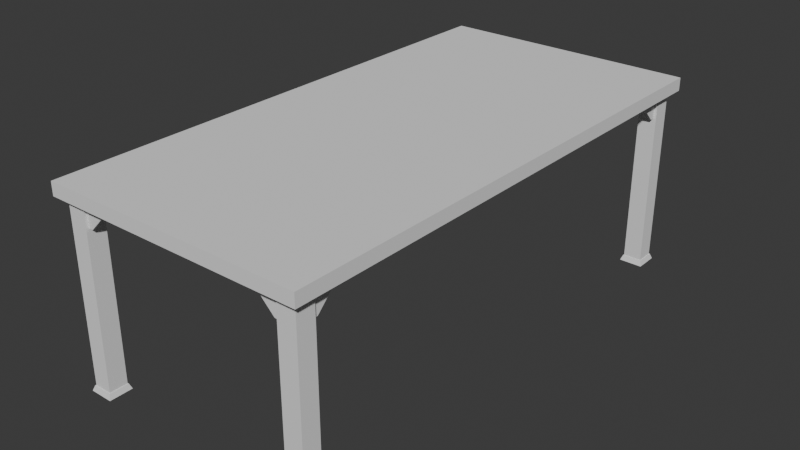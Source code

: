 # Source: MetalTable.blend  (saved by Blender 4.0.36; exported with 4.5.12 LTS)
import bpy
from mathutils import Matrix  # noqa: F401  (used for matrix-valued properties, if any)

bpy.ops.wm.read_factory_settings(use_empty=True)
scene = bpy.context.scene
scene.name = 'Scene'

# ---- collections
col_collection = bpy.data.collections.new('Collection'); scene.collection.children.link(col_collection)

# ---- world
world_world = bpy.data.worlds.new('World'); scene.world = world_world
world_world.use_nodes = True; world_world.node_tree.nodes.clear()
_N = world_world.node_tree.nodes; _L = world_world.node_tree.links
n0 = _N.new('ShaderNodeOutputWorld'); n0.name = 'World Output'; n0.location = (300, 300)
n1 = _N.new('ShaderNodeBackground'); n1.name = 'Background'; n1.location = (10, 300)
n1.inputs[0].default_value = (0.05088, 0.05088, 0.05088, 1.0)
_L.new(n1.outputs[0], n0.inputs[0])
n0.is_active_output = True
world_world.color = (0.05088, 0.05088, 0.05088)
world_world.use_sun_shadow = False
world_world.sun_shadow_jitter_overblur = 0.0

# ---- meshes
me_cube_001 = bpy.data.meshes.new('Cube.001')
me_cube_001.from_pydata([(14.69, -30.31, 21.88), (14.69, -30.31, -2.384e-07), (12.5, -28.12, 21.88), (12.5, -28.12, -2.384e-07), (12.5, -30.31, 21.88), (12.5, -30.31, -2.384e-07), (14.69, -28.12, -2.384e-07), (14.69, -28.12, 21.88), (14.09, -28.13, 19.07), (14.09, -28.13, 21.89), (14.09, -25.31, 21.89), (14.37, -28.13, 19.07), (14.37, -28.13, 21.89), (14.37, -25.31, 21.89), (14.09, -25.31, 21.33), (14.09, -27.57, 19.07), (14.37, -27.57, 19.07), (14.37, -25.31, 21.33), (9.687, -29.72, 21.33), (11.94, -29.72, 19.07), (11.94, -30.0, 19.07), (9.687, -30.0, 21.33), (9.687, -29.72, 21.89), (12.5, -29.72, 21.89), (12.5, -29.72, 19.07), (9.687, -30.0, 21.89), (12.5, -30.0, 21.89), (12.5, -30.0, 19.07), (-14.69, -30.31, 21.88), (-14.69, -30.31, -2.384e-07), (-12.5, -28.12, 21.88), (-12.5, -28.12, -2.384e-07), (-12.5, -30.31, 21.88), (-12.5, -30.31, -2.384e-07), (-14.69, -28.12, -2.384e-07), (-14.69, -28.12, 21.88), (-14.09, -28.13, 19.07), (-14.09, -28.13, 21.89), (-14.09, -25.31, 21.89), (-14.37, -28.13, 19.07), (-14.37, -28.13, 21.89), (-14.37, -25.31, 21.89), (-14.09, -25.31, 21.33), (-14.09, -27.57, 19.07), (-14.37, -27.57, 19.07), (-14.37, -25.31, 21.33), (-9.687, -29.72, 21.33), (-11.94, -29.72, 19.07), (-11.94, -30.0, 19.07), (-9.687, -30.0, 21.33), (-9.687, -29.72, 21.89), (-12.5, -29.72, 21.89), (-12.5, -29.72, 19.07), (-9.687, -30.0, 21.89), (-12.5, -30.0, 21.89), (-12.5, -30.0, 19.07), (14.69, 30.31, 21.88), (14.69, 30.31, -2.384e-07), (12.5, 28.12, 21.88), (12.5, 28.12, -2.384e-07), (12.5, 30.31, 21.88), (12.5, 30.31, -2.384e-07), (14.69, 28.12, -2.384e-07), (14.69, 28.12, 21.88), (14.09, 28.13, 19.07), (14.09, 28.13, 21.89), (14.09, 25.31, 21.89), (14.37, 28.13, 19.07), (14.37, 28.13, 21.89), (14.37, 25.31, 21.89), (14.09, 25.31, 21.33), (14.09, 27.57, 19.07), (14.37, 27.57, 19.07), (14.37, 25.31, 21.33), (9.687, 29.72, 21.33), (11.94, 29.72, 19.07), (11.94, 30.0, 19.07), (9.687, 30.0, 21.33), (9.687, 29.72, 21.89), (12.5, 29.72, 21.89), (12.5, 29.72, 19.07), (9.687, 30.0, 21.89), (12.5, 30.0, 21.89), (12.5, 30.0, 19.07), (-14.69, 30.31, 21.88), (-14.69, 30.31, -2.384e-07), (-12.5, 28.12, 21.88), (-12.5, 28.12, -2.384e-07), (-12.5, 30.31, 21.88), (-12.5, 30.31, -2.384e-07), (-14.69, 28.12, -2.384e-07), (-14.69, 28.12, 21.88), (-14.09, 28.13, 19.07), (-14.09, 28.13, 21.89), (-14.09, 25.31, 21.89), (-14.37, 28.13, 19.07), (-14.37, 28.13, 21.89), (-14.37, 25.31, 21.89), (-14.09, 25.31, 21.33), (-14.09, 27.57, 19.07), (-14.37, 27.57, 19.07), (-14.37, 25.31, 21.33), (-9.687, 29.72, 21.33), (-11.94, 29.72, 19.07), (-11.94, 30.0, 19.07), (-9.687, 30.0, 21.33), (-9.687, 29.72, 21.89), (-12.5, 29.72, 21.89), (-12.5, 29.72, 19.07), (-9.687, 30.0, 21.89), (-12.5, 30.0, 21.89), (-12.5, 30.0, 19.07), (12.19, -30.63, -9.313e-07), (12.41, -30.4, 0.625), (12.19, -27.81, -9.313e-07), (12.41, -28.04, 0.625), (15.0, -30.63, -9.313e-07), (14.78, -30.4, 0.625), (15.0, -27.81, -9.313e-07), (14.78, -28.04, 0.625), (-12.19, -30.63, -9.313e-07), (-12.41, -30.4, 0.625), (-12.19, -27.81, -9.313e-07), (-12.41, -28.04, 0.625), (-15.0, -30.63, -9.313e-07), (-14.78, -30.4, 0.625), (-15.0, -27.81, -9.313e-07), (-14.78, -28.04, 0.625), (12.19, 30.63, -9.313e-07), (12.41, 30.4, 0.625), (12.19, 27.81, -9.313e-07), (12.41, 28.04, 0.625), (15.0, 30.63, -9.313e-07), (14.78, 30.4, 0.625), (15.0, 27.81, -9.313e-07), (14.78, 28.04, 0.625), (-12.19, 30.63, -9.313e-07), (-12.41, 30.4, 0.625), (-12.19, 27.81, -9.313e-07), (-12.41, 28.04, 0.625), (-15.0, 30.63, -9.313e-07), (-14.78, 30.4, 0.625), (-15.0, 27.81, -9.313e-07), (-14.78, 28.04, 0.625)], [], [(5, 4, 2, 3), (3, 2, 7, 6), (6, 7, 0, 1), (1, 0, 4, 5), (14, 10, 13, 17), (16, 17, 13, 12, 11), (8, 9, 10, 14, 15), (16, 15, 14, 17), (15, 16, 11, 8), (20, 19, 24, 27), (19, 20, 21, 18), (27, 26, 25, 21, 20), (19, 18, 22, 23, 24), (21, 25, 22, 18), (33, 31, 30, 32), (31, 34, 35, 30), (34, 29, 28, 35), (29, 33, 32, 28), (42, 45, 41, 38), (44, 39, 40, 41, 45), (36, 43, 42, 38, 37), (44, 45, 42, 43), (43, 36, 39, 44), (48, 55, 52, 47), (47, 46, 49, 48), (55, 48, 49, 53, 54), (47, 52, 51, 50, 46), (49, 46, 50, 53), (61, 59, 58, 60), (59, 62, 63, 58), (62, 57, 56, 63), (57, 61, 60, 56), (70, 73, 69, 66), (72, 67, 68, 69, 73), (64, 71, 70, 66, 65), (72, 73, 70, 71), (71, 64, 67, 72), (76, 83, 80, 75), (75, 74, 77, 76), (83, 76, 77, 81, 82), (75, 80, 79, 78, 74), (77, 74, 78, 81), (89, 88, 86, 87), (87, 86, 91, 90), (90, 91, 84, 85), (85, 84, 88, 89), (98, 94, 97, 101), (100, 101, 97, 96, 95), (92, 93, 94, 98, 99), (100, 99, 98, 101), (99, 100, 95, 92), (104, 103, 108, 111), (103, 104, 105, 102), (111, 110, 109, 105, 104), (103, 102, 106, 107, 108), (105, 109, 106, 102), (112, 113, 115, 114), (114, 115, 119, 118), (118, 119, 117, 116), (116, 117, 113, 112), (114, 118, 116, 112), (119, 115, 113, 117), (120, 122, 123, 121), (122, 126, 127, 123), (126, 124, 125, 127), (124, 120, 121, 125), (122, 120, 124, 126), (127, 125, 121, 123), (128, 130, 131, 129), (130, 134, 135, 131), (134, 132, 133, 135), (132, 128, 129, 133), (130, 128, 132, 134), (135, 133, 129, 131), (136, 137, 139, 138), (138, 139, 143, 142), (142, 143, 141, 140), (140, 141, 137, 136), (138, 142, 140, 136), (143, 139, 137, 141)])
me_cube_001.polygons.foreach_set('material_index', [0, 0, 0, 0, 0, 0, 0, 0, 0, 0, 0, 0, 0, 0, 0, 0, 0, 0, 0, 0, 0, 0, 0, 0, 0, 0, 0, 0, 0, 0, 0, 0, 0, 0, 0, 0, 0, 0, 0, 0, 0, 0, 0, 0, 0, 0, 0, 0, 0, 0, 0, 0, 0, 0, 0, 0, 1, 1, 1, 1, 1, 1, 1, 1, 1, 1, 1, 1, 1, 1, 1, 1, 1, 1, 1, 1, 1, 1, 1, 1])
_uv = me_cube_001.uv_layers.new(name='UVMap')
_uv.uv.foreach_set('vector', [0.001206, 0.9987, 0.001206, 0.5013, 0.04899, 0.5013, 0.04899, 0.9987, 0.1012, 0.9987, 0.1012, 0.5013, 0.149, 0.5013, 0.149, 0.9987, 0.05121, 0.9987, 0.05121, 0.5013, 0.09899, 0.5013, 0.09899, 0.9987, 0.1512, 0.9987, 0.1512, 0.5013, 0.199, 0.5013, 0.199, 0.9987, 0.8744, 0.6848, 0.8521, 0.6848, 0.8521, 0.6736, 0.8744, 0.6736, 0.9616, 0.7156, 0.8753, 0.8019, 0.854, 0.8019, 0.854, 0.6943, 0.9616, 0.6943, 0.9851, 0.7178, 0.9851, 0.8254, 0.8775, 0.8254, 0.8775, 0.8041, 0.9638, 0.7178, 0.9644, 0.6736, 0.9644, 0.6848, 0.8744, 0.6848, 0.8744, 0.6736, 0.9866, 0.6736, 0.9866, 0.6849, 0.9644, 0.6849, 0.9644, 0.6736, 0.6946, 0.8399, 0.6946, 0.8512, 0.6724, 0.8512, 0.6724, 0.8399, 0.6724, 0.8399, 0.6724, 0.8512, 0.5823, 0.8512, 0.5823, 0.8399, 0.6931, 0.8841, 0.6931, 0.9917, 0.5855, 0.9917, 0.5855, 0.9704, 0.6718, 0.8841, 0.6696, 0.8819, 0.5832, 0.9682, 0.5619, 0.9682, 0.5619, 0.8606, 0.6696, 0.8606, 0.5823, 0.8512, 0.5601, 0.8512, 0.5601, 0.8399, 0.5823, 0.8399, 0.001206, 0.4987, 0.04899, 0.4987, 0.04899, 0.001255, 0.001206, 0.001255, 0.1012, 0.4987, 0.149, 0.4987, 0.149, 0.001255, 0.1012, 0.001255, 0.05121, 0.4987, 0.09899, 0.4987, 0.09899, 0.001255, 0.05121, 0.001255, 0.1512, 0.4987, 0.199, 0.4987, 0.199, 0.001255, 0.1512, 0.001255, 0.7265, 0.6848, 0.7265, 0.6736, 0.7043, 0.6736, 0.7043, 0.6848, 0.8138, 0.7156, 0.8138, 0.6943, 0.7062, 0.6943, 0.7062, 0.8019, 0.7275, 0.8019, 0.8373, 0.7178, 0.816, 0.7178, 0.7297, 0.8041, 0.7297, 0.8254, 0.8373, 0.8254, 0.8166, 0.6736, 0.7265, 0.6736, 0.7265, 0.6848, 0.8166, 0.6848, 0.8388, 0.6736, 0.8166, 0.6736, 0.8166, 0.6849, 0.8388, 0.6849, 0.5468, 0.8399, 0.5245, 0.8399, 0.5245, 0.8512, 0.5468, 0.8512, 0.5245, 0.8399, 0.4345, 0.8399, 0.4345, 0.8512, 0.5245, 0.8512, 0.5453, 0.8841, 0.524, 0.8841, 0.4377, 0.9704, 0.4377, 0.9917, 0.5453, 0.9917, 0.5217, 0.8819, 0.5217, 0.8606, 0.4141, 0.8606, 0.4141, 0.9682, 0.4354, 0.9682, 0.4345, 0.8512, 0.4345, 0.8399, 0.4123, 0.8399, 0.4123, 0.8512, 0.2024, 0.9987, 0.2502, 0.9987, 0.2502, 0.5013, 0.2024, 0.5013, 0.3024, 0.9987, 0.3502, 0.9987, 0.3502, 0.5013, 0.3024, 0.5013, 0.2524, 0.9987, 0.3002, 0.9987, 0.3002, 0.5013, 0.2524, 0.5013, 0.3524, 0.9987, 0.4002, 0.9987, 0.4002, 0.5013, 0.3524, 0.5013, 0.5787, 0.6848, 0.5787, 0.6736, 0.5565, 0.6736, 0.5565, 0.6848, 0.6659, 0.7156, 0.6659, 0.6943, 0.5583, 0.6943, 0.5583, 0.8019, 0.5796, 0.8019, 0.6895, 0.7178, 0.6682, 0.7178, 0.5819, 0.8041, 0.5819, 0.8254, 0.6895, 0.8254, 0.6688, 0.6736, 0.5787, 0.6736, 0.5787, 0.6848, 0.6688, 0.6848, 0.691, 0.6736, 0.6688, 0.6736, 0.6688, 0.6849, 0.691, 0.6849, 0.5468, 0.6736, 0.5245, 0.6736, 0.5245, 0.6849, 0.5468, 0.6849, 0.5245, 0.6736, 0.4345, 0.6736, 0.4345, 0.6848, 0.5245, 0.6848, 0.5453, 0.7178, 0.524, 0.7178, 0.4377, 0.8041, 0.4377, 0.8254, 0.5453, 0.8254, 0.5217, 0.7156, 0.5217, 0.6943, 0.4141, 0.6943, 0.4141, 0.8019, 0.4354, 0.8019, 0.4345, 0.6848, 0.4345, 0.6736, 0.4123, 0.6736, 0.4123, 0.6848, 0.2024, 0.4987, 0.2024, 0.001255, 0.2502, 0.001255, 0.2502, 0.4987, 0.3024, 0.4987, 0.3024, 0.001255, 0.3502, 0.001255, 0.3502, 0.4987, 0.2524, 0.4987, 0.2524, 0.001255, 0.3002, 0.001255, 0.3002, 0.4987, 0.3524, 0.4987, 0.3524, 0.001255, 0.4002, 0.001255, 0.4002, 0.4987, 0.8744, 0.8512, 0.8521, 0.8512, 0.8521, 0.8399, 0.8744, 0.8399, 0.9616, 0.8819, 0.8753, 0.9682, 0.854, 0.9682, 0.854, 0.8606, 0.9616, 0.8606, 0.9851, 0.8841, 0.9851, 0.9917, 0.8775, 0.9917, 0.8775, 0.9704, 0.9638, 0.8841, 0.9644, 0.8399, 0.9644, 0.8512, 0.8744, 0.8512, 0.8744, 0.8399, 0.9866, 0.8399, 0.9866, 0.8512, 0.9644, 0.8512, 0.9644, 0.8399, 0.8424, 0.8399, 0.8424, 0.8512, 0.8202, 0.8512, 0.8202, 0.8399, 0.8202, 0.8399, 0.8202, 0.8512, 0.7301, 0.8512, 0.7301, 0.8399, 0.8409, 0.8841, 0.8409, 0.9917, 0.7333, 0.9917, 0.7333, 0.9704, 0.8196, 0.8841, 0.8174, 0.8819, 0.7311, 0.9682, 0.7098, 0.9682, 0.7098, 0.8606, 0.8174, 0.8606, 0.7301, 0.8512, 0.7079, 0.8512, 0.7079, 0.8399, 0.7301, 0.8399, 0.7658, 0.1267, 0.758, 0.1498, 0.6756, 0.1498, 0.6678, 0.1267, 0.7658, 0.1751, 0.758, 0.1982, 0.6756, 0.1982, 0.6678, 0.1751, 0.7658, 0.1025, 0.758, 0.1256, 0.6756, 0.1256, 0.6678, 0.1025, 0.7658, 0.1509, 0.758, 0.174, 0.6756, 0.174, 0.6678, 0.1509, 0.9373, 0.01106, 0.9373, 0.05112, 0.8972, 0.05112, 0.8972, 0.01106, 0.7502, 0.01908, 0.7502, 0.1014, 0.6678, 0.1014, 0.6678, 0.01908, 0.879, 0.1229, 0.781, 0.1229, 0.7888, 0.146, 0.8712, 0.146, 0.879, 0.1713, 0.781, 0.1713, 0.7888, 0.1944, 0.8712, 0.1944, 0.879, 0.09869, 0.781, 0.09869, 0.7888, 0.1218, 0.8712, 0.1218, 0.879, 0.1471, 0.781, 0.1471, 0.7888, 0.1702, 0.8712, 0.1702, 0.9373, 0.06919, 0.8972, 0.06919, 0.8972, 0.1093, 0.9373, 0.1093, 0.8634, 0.01527, 0.781, 0.01527, 0.781, 0.0976, 0.8634, 0.0976, 0.637, 0.1238, 0.5391, 0.1238, 0.5469, 0.1469, 0.6292, 0.1469, 0.637, 0.1722, 0.5391, 0.1722, 0.5469, 0.1953, 0.6292, 0.1953, 0.637, 0.09958, 0.5391, 0.09958, 0.5469, 0.1227, 0.6292, 0.1227, 0.637, 0.148, 0.5391, 0.148, 0.5469, 0.1711, 0.6292, 0.1711, 0.9946, 0.1521, 0.9546, 0.1521, 0.9546, 0.1922, 0.9946, 0.1922, 0.6214, 0.01616, 0.5391, 0.01616, 0.5391, 0.09849, 0.6214, 0.09849, 0.5021, 0.123, 0.4943, 0.1461, 0.412, 0.1461, 0.4042, 0.123, 0.5021, 0.1714, 0.4943, 0.1946, 0.412, 0.1946, 0.4042, 0.1714, 0.5021, 0.0988, 0.4943, 0.1219, 0.412, 0.1219, 0.4042, 0.0988, 0.5021, 0.1472, 0.4943, 0.1703, 0.412, 0.1703, 0.4042, 0.1472, 0.9373, 0.1537, 0.9373, 0.1937, 0.8972, 0.1937, 0.8972, 0.1537, 0.4865, 0.01539, 0.4865, 0.09771, 0.4042, 0.09771, 0.4042, 0.01539])
me_cube_001.materials.append(None)
me_cube_001.materials.append(None)
me_cube_001.update()
me_cube_004 = bpy.data.meshes.new('Cube.004')
me_cube_004.from_pydata([(-0.5, -1.0, 0.7), (-0.5, -1.0, 0.75), (-0.5, 1.0, 0.7), (-0.5, 1.0, 0.75), (0.5, -1.0, 0.7), (0.5, -1.0, 0.75), (0.5, 1.0, 0.7), (0.5, 1.0, 0.75)], [], [(0, 1, 3, 2), (2, 3, 7, 6), (6, 7, 5, 4), (4, 5, 1, 0), (2, 6, 4, 0), (7, 3, 1, 5)])
_uv = me_cube_004.uv_layers.new(name='UVMap')
_uv.uv.foreach_set('vector', [0.9376, 0.9011, 0.9151, 0.9011, 0.9151, 0.003508, 0.9376, 0.003508, 0.9965, 0.4523, 0.9741, 0.4523, 0.9741, 0.003508, 0.9965, 0.003508, 0.967, 0.9011, 0.9446, 0.9011, 0.9446, 0.003508, 0.967, 0.003508, 0.9965, 0.9081, 0.9741, 0.9081, 0.9741, 0.4593, 0.9965, 0.4593, 0.4523, 0.9011, 0.003508, 0.9011, 0.003508, 0.003508, 0.4523, 0.003508, 0.9081, 0.9011, 0.4593, 0.9011, 0.4593, 0.003508, 0.9081, 0.003508])
me_cube_004.update()

# ---- objects
ob_cube = bpy.data.objects.new('Cube', me_cube_001)
ob_cube_001 = bpy.data.objects.new('Cube.001', me_cube_004)

# ---- transforms, parenting, visibility, modifiers, constraints
ob_cube.location = (5.96e-08, -5.96e-08, 0.0)
ob_cube.scale = (0.032, 0.032, 0.032)
ob_cube_001.location = (0.0, 0.0, 0.0)

# ---- collection membership
col_collection.objects.link(ob_cube)
col_collection.objects.link(ob_cube_001)

# ---- scene / render settings (as saved in the file)
scene.frame_start = 1; scene.frame_end = 250; scene.frame_set(1)
scene.render.engine = 'BLENDER_EEVEE_NEXT'
scene.cycles.sampling_pattern = 'TABULATED_SOBOL'
bpy.context.view_layer.update()

# ---- added for rendering (the .blend has no active camera and no usable light): camera, sun
cam_auto = bpy.data.cameras.new('AutoCamera')
cam_auto.lens = 50.0
cam_auto.sensor_width = 36.0
cam_auto.clip_end = 1000.0
ob_auto_camera = bpy.data.objects.new('AutoCamera', cam_auto)
scene.collection.objects.link(ob_auto_camera)
ob_auto_camera.location = (2.18214, -2.61857, 2.12071)
ob_auto_camera.rotation_euler = (1.09748, -7.21219e-08, 0.694738)
scene.camera = ob_auto_camera
light_auto_sun = bpy.data.lights.new('AutoSun', 'SUN')
light_auto_sun.energy = 3.0
light_auto_sun.angle = 0.0523599
ob_auto_sun = bpy.data.objects.new('AutoSun', light_auto_sun)
scene.collection.objects.link(ob_auto_sun)
ob_auto_sun.rotation_euler = (0.872665, 0.174533, 0.523599)
bpy.context.view_layer.update()
